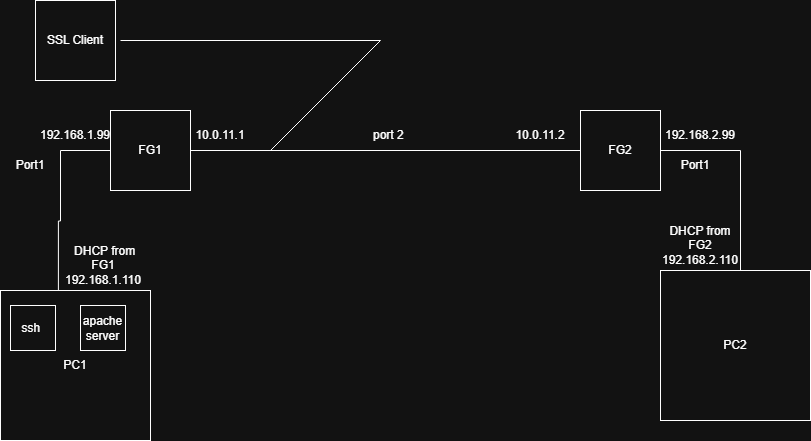

The diagram above was exported from draw.io. Its source (the exported page's mxGraphModel, read from the mxfile embedded in the PNG):
<mxGraphModel dx="938" dy="1136" grid="1" gridSize="10" guides="1" tooltips="1" connect="1" arrows="1" fold="1" page="1" pageScale="1" pageWidth="850" pageHeight="1100" math="0" shadow="0">
  <root>
    <mxCell id="0" />
    <mxCell id="1" parent="0" />
    <mxCell id="xIdCdZG_QH4K-dhaBlGO-1" parent="1" style="whiteSpace=wrap;html=1;aspect=fixed;" value="FG1" vertex="1">
      <mxGeometry height="80" width="80" x="130" y="200" as="geometry" />
    </mxCell>
    <mxCell id="xIdCdZG_QH4K-dhaBlGO-2" parent="1" style="whiteSpace=wrap;html=1;aspect=fixed;" value="FG2" vertex="1">
      <mxGeometry height="80" width="80" x="600" y="200" as="geometry" />
    </mxCell>
    <mxCell id="xIdCdZG_QH4K-dhaBlGO-3" edge="1" parent="1" source="xIdCdZG_QH4K-dhaBlGO-1" style="endArrow=none;html=1;rounded=0;exitX=1;exitY=0.5;exitDx=0;exitDy=0;entryX=0;entryY=0.5;entryDx=0;entryDy=0;" target="xIdCdZG_QH4K-dhaBlGO-2" value="">
      <mxGeometry height="50" relative="1" width="50" as="geometry">
        <mxPoint x="220" y="330" as="sourcePoint" />
        <mxPoint x="270" y="280" as="targetPoint" />
      </mxGeometry>
    </mxCell>
    <mxCell id="xIdCdZG_QH4K-dhaBlGO-4" parent="1" style="whiteSpace=wrap;html=1;aspect=fixed;" value="PC1" vertex="1">
      <mxGeometry height="150" width="150" x="20" y="380" as="geometry" />
    </mxCell>
    <mxCell id="xIdCdZG_QH4K-dhaBlGO-5" edge="1" parent="1" source="xIdCdZG_QH4K-dhaBlGO-4" style="endArrow=none;html=1;rounded=0;exitX=0.386;exitY=0;exitDx=0;exitDy=0;exitPerimeter=0;edgeStyle=orthogonalEdgeStyle;" value="">
      <mxGeometry height="50" relative="1" width="50" as="geometry">
        <mxPoint x="350" y="370" as="sourcePoint" />
        <mxPoint x="80" y="240" as="targetPoint" />
      </mxGeometry>
    </mxCell>
    <mxCell id="xIdCdZG_QH4K-dhaBlGO-6" edge="1" parent="1" style="endArrow=none;html=1;rounded=0;entryX=0;entryY=0.5;entryDx=0;entryDy=0;" target="xIdCdZG_QH4K-dhaBlGO-1" value="">
      <mxGeometry height="50" relative="1" width="50" as="geometry">
        <mxPoint x="80" y="240" as="sourcePoint" />
        <mxPoint x="130" y="190" as="targetPoint" />
      </mxGeometry>
    </mxCell>
    <mxCell id="xIdCdZG_QH4K-dhaBlGO-7" edge="1" parent="1" style="endArrow=none;html=1;rounded=0;exitX=0.75;exitY=0;exitDx=0;exitDy=0;" value="">
      <mxGeometry height="50" relative="1" width="50" as="geometry">
        <mxPoint x="760" y="360" as="sourcePoint" />
        <mxPoint x="760" y="240" as="targetPoint" />
      </mxGeometry>
    </mxCell>
    <mxCell id="xIdCdZG_QH4K-dhaBlGO-8" edge="1" parent="1" source="xIdCdZG_QH4K-dhaBlGO-2" style="endArrow=none;html=1;rounded=0;exitX=1;exitY=0.5;exitDx=0;exitDy=0;" value="">
      <mxGeometry height="50" relative="1" width="50" as="geometry">
        <mxPoint x="700" y="270" as="sourcePoint" />
        <mxPoint x="760" y="240" as="targetPoint" />
      </mxGeometry>
    </mxCell>
    <mxCell id="xIdCdZG_QH4K-dhaBlGO-9" parent="1" style="whiteSpace=wrap;html=1;aspect=fixed;" value="PC2" vertex="1">
      <mxGeometry height="150" width="150" x="680" y="360" as="geometry" />
    </mxCell>
    <mxCell id="xIdCdZG_QH4K-dhaBlGO-10" parent="1" style="whiteSpace=wrap;html=1;aspect=fixed;" value="ssh&amp;nbsp;" vertex="1">
      <mxGeometry height="45" width="45" x="30" y="395" as="geometry" />
    </mxCell>
    <mxCell id="xIdCdZG_QH4K-dhaBlGO-11" parent="1" style="whiteSpace=wrap;html=1;aspect=fixed;" value="apache server" vertex="1">
      <mxGeometry height="45" width="45" x="100" y="395" as="geometry" />
    </mxCell>
    <mxCell id="xIdCdZG_QH4K-dhaBlGO-12" parent="1" style="whiteSpace=wrap;html=1;aspect=fixed;" value="SSL Client" vertex="1">
      <mxGeometry height="80" width="80" x="55" y="90" as="geometry" />
    </mxCell>
    <mxCell id="xIdCdZG_QH4K-dhaBlGO-13" edge="1" parent="1" style="endArrow=none;html=1;rounded=0;" value="">
      <mxGeometry height="50" relative="1" width="50" as="geometry">
        <mxPoint x="140" y="130" as="sourcePoint" />
        <mxPoint x="400" y="130" as="targetPoint" />
      </mxGeometry>
    </mxCell>
    <mxCell id="xIdCdZG_QH4K-dhaBlGO-14" edge="1" parent="1" style="endArrow=none;html=1;rounded=0;" value="">
      <mxGeometry height="50" relative="1" width="50" as="geometry">
        <mxPoint x="290" y="240" as="sourcePoint" />
        <mxPoint x="400" y="130" as="targetPoint" />
      </mxGeometry>
    </mxCell>
    <mxCell id="xIdCdZG_QH4K-dhaBlGO-15" parent="1" style="text;html=1;whiteSpace=wrap;strokeColor=none;fillColor=none;align=center;verticalAlign=middle;rounded=0;" value="&amp;nbsp;DHCP from FG1 192.168.1.110" vertex="1">
      <mxGeometry height="30" width="60" x="92.5" y="340" as="geometry" />
    </mxCell>
    <mxCell id="xIdCdZG_QH4K-dhaBlGO-16" parent="1" style="text;html=1;whiteSpace=wrap;strokeColor=none;fillColor=none;align=center;verticalAlign=middle;rounded=0;" value="192.168.1.99" vertex="1">
      <mxGeometry height="30" width="60" x="65" y="210" as="geometry" />
    </mxCell>
    <mxCell id="xIdCdZG_QH4K-dhaBlGO-17" parent="1" style="text;html=1;whiteSpace=wrap;strokeColor=none;fillColor=none;align=center;verticalAlign=middle;rounded=0;" value="192.168.2.99" vertex="1">
      <mxGeometry height="30" width="60" x="690" y="210" as="geometry" />
    </mxCell>
    <mxCell id="xIdCdZG_QH4K-dhaBlGO-18" parent="1" style="text;html=1;whiteSpace=wrap;strokeColor=none;fillColor=none;align=center;verticalAlign=middle;rounded=0;" value="DHCP from FG2 192.168.2.110" vertex="1">
      <mxGeometry height="30" width="60" x="690" y="320" as="geometry" />
    </mxCell>
    <mxCell id="xIdCdZG_QH4K-dhaBlGO-19" parent="1" style="text;html=1;whiteSpace=wrap;strokeColor=none;fillColor=none;align=center;verticalAlign=middle;rounded=0;" value="10.0.11.2" vertex="1">
      <mxGeometry height="30" width="60" x="530" y="210" as="geometry" />
    </mxCell>
    <mxCell id="xIdCdZG_QH4K-dhaBlGO-20" parent="1" style="text;html=1;whiteSpace=wrap;strokeColor=none;fillColor=none;align=center;verticalAlign=middle;rounded=0;" value="10.0.11.1" vertex="1">
      <mxGeometry height="30" width="60" x="210" y="210" as="geometry" />
    </mxCell>
    <mxCell id="xIdCdZG_QH4K-dhaBlGO-21" parent="1" style="text;html=1;whiteSpace=wrap;strokeColor=none;fillColor=none;align=center;verticalAlign=middle;rounded=0;" value="port 2&amp;nbsp;" vertex="1">
      <mxGeometry height="30" width="60" x="380" y="210" as="geometry" />
    </mxCell>
    <mxCell id="xIdCdZG_QH4K-dhaBlGO-22" parent="1" style="text;html=1;whiteSpace=wrap;strokeColor=none;fillColor=none;align=center;verticalAlign=middle;rounded=0;" value="Port1" vertex="1">
      <mxGeometry height="30" width="70" x="680" y="240" as="geometry" />
    </mxCell>
    <mxCell id="xIdCdZG_QH4K-dhaBlGO-23" parent="1" style="text;html=1;whiteSpace=wrap;strokeColor=none;fillColor=none;align=center;verticalAlign=middle;rounded=0;" value="Port1" vertex="1">
      <mxGeometry height="30" width="60" x="20" y="240" as="geometry" />
    </mxCell>
  </root>
</mxGraphModel>